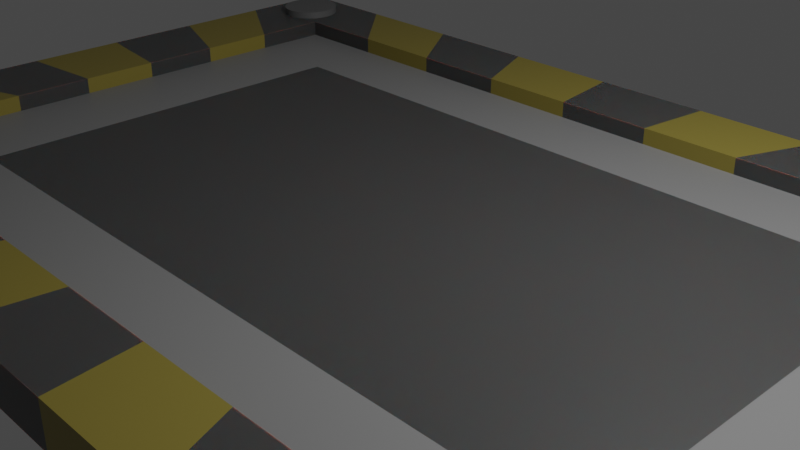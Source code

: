 # Source: poolPlatform.blend  (saved by Blender 3.5.10; exported with 4.5.12 LTS)
import bpy
from mathutils import Matrix  # noqa: F401  (used for matrix-valued properties, if any)

bpy.ops.wm.read_factory_settings(use_empty=True)
scene = bpy.context.scene
scene.name = 'Scene'

# ---- collections
col_collection = bpy.data.collections.new('Collection'); scene.collection.children.link(col_collection)

# ---- materials (node trees are filled in below, after node groups)
mat_material = bpy.data.materials.new('Material')
mat_material.alpha_threshold = 0.0
mat_material.use_transparent_shadow = False
mat_material.roughness = 0.5
mat_material.line_color = (0.0, 0.0, 0.0, 1.0)
mat_material_002 = bpy.data.materials.new('Material.002')
mat_material_002.use_transparent_shadow = False
mat_material_003 = bpy.data.materials.new('Material.003')
mat_material_003.use_transparent_shadow = False
mat_material_001 = bpy.data.materials.new('Material.001')
mat_material_001.use_transparent_shadow = False

# ---- node groups
ng_auto_smooth = bpy.data.node_groups.new('Auto Smooth', 'GeometryNodeTree')
_s = ng_auto_smooth.interface.new_socket(name='Geometry', in_out='OUTPUT', socket_type='NodeSocketGeometry')
_s = ng_auto_smooth.interface.new_socket(name='Geometry', in_out='INPUT', socket_type='NodeSocketGeometry')
_s = ng_auto_smooth.interface.new_socket(name='Angle', in_out='INPUT', socket_type='NodeSocketFloat')
_s.subtype = 'ANGLE'
_s.min_value = 0.0
_s.max_value = 3.142
ng_auto_smooth.is_modifier = True
_N = ng_auto_smooth.nodes; _L = ng_auto_smooth.links
n0 = _N.new('NodeGroupOutput'); n0.name = 'Group Output'; n0.location = (480, -100)
n1 = _N.new('NodeGroupInput'); n1.name = 'Group Input'; n1.location = (-420, -300)
n2 = _N.new('NodeGroupInput'); n2.name = 'Group Input.001'; n2.location = (-60, -100)
n3 = _N.new('GeometryNodeSetShadeSmooth'); n3.name = 'Set Shade Smooth'; n3.location = (120, -100)
n3.domain = 'EDGE'
n4 = _N.new('GeometryNodeSetShadeSmooth'); n4.name = 'Set Shade Smooth.001'; n4.location = (300, -100)
n5 = _N.new('GeometryNodeInputMeshEdgeAngle'); n5.name = 'Edge Angle'; n5.location = (-420, -220)
n6 = _N.new('GeometryNodeInputEdgeSmooth'); n6.name = 'Is Edge Smooth'; n6.location = (-60, -160)
n7 = _N.new('GeometryNodeInputShadeSmooth'); n7.name = 'Is Face Smooth'; n7.location = (-240, -340)
n8 = _N.new('FunctionNodeBooleanMath'); n8.name = 'Boolean Math'; n8.location = (-60, -220)
n9 = _N.new('FunctionNodeCompare'); n9.name = 'Compare'; n9.location = (-240, -180)
n9.operation = 'LESS_EQUAL'
_L.new(n5.outputs[0], n9.inputs[0])
_L.new(n4.outputs[0], n0.inputs[0])
_L.new(n1.outputs[1], n9.inputs[1])
_L.new(n9.outputs[0], n8.inputs[0])
_L.new(n7.outputs[0], n8.inputs[1])
_L.new(n2.outputs[0], n3.inputs[0])
_L.new(n6.outputs[0], n3.inputs[1])
_L.new(n3.outputs[0], n4.inputs[0])
_L.new(n8.outputs[0], n3.inputs[2])
n0.is_active_output = True

# ---- material node trees
mat_material.use_nodes = True; mat_material.node_tree.nodes.clear()
_N = mat_material.node_tree.nodes; _L = mat_material.node_tree.links
n0 = _N.new('ShaderNodeOutputMaterial'); n0.name = 'Material Output'; n0.location = (300, 300)
n1 = _N.new('ShaderNodeBsdfPrincipled'); n1.name = 'Principled BSDF'; n1.location = (10, 300)
n1.distribution = 'GGX'
n1.subsurface_method = 'RANDOM_WALK_SKIN'
n1.inputs[0].default_value = (0.06473, 0.06473, 0.06473, 1.0)
n1.inputs[1].default_value = 0.006289
n1.inputs[2].default_value = 0.4623
n1.inputs[3].default_value = 1.45
n1.inputs[8].default_value = 1.0
n1.inputs[10].default_value = 0.006289
n1.inputs[11].default_value = 1.406
n1.inputs[12].default_value = 0.006289
n1.inputs[13].default_value = 0.5692
n1.inputs[14].default_value = (0.9942, 0.9942, 0.9942, 1.0)
n1.inputs[27].default_value = (0.0, 0.0, 0.0, 1.0)
n1.inputs[28].default_value = 1.0
_L.new(n1.outputs[0], n0.inputs[0])
n0.is_active_output = True
mat_material_002.use_nodes = True; mat_material_002.node_tree.nodes.clear()
_N = mat_material_002.node_tree.nodes; _L = mat_material_002.node_tree.links
n0 = _N.new('ShaderNodeBsdfPrincipled'); n0.name = 'Principled BSDF'; n0.location = (10, 300)
n0.distribution = 'GGX'
n0.subsurface_method = 'RANDOM_WALK_SKIN'
n0.inputs[0].default_value = (0.2568, 0.2568, 0.2568, 1.0)
n0.inputs[3].default_value = 1.45
n0.inputs[27].default_value = (0.0, 0.0, 0.0, 1.0)
n0.inputs[28].default_value = 1.0
n1 = _N.new('ShaderNodeOutputMaterial'); n1.name = 'Material Output'; n1.location = (300, 300)
_L.new(n0.outputs[0], n1.inputs[0])
n1.is_active_output = True
mat_material_003.use_nodes = True; mat_material_003.node_tree.nodes.clear()
_N = mat_material_003.node_tree.nodes; _L = mat_material_003.node_tree.links
n0 = _N.new('ShaderNodeBsdfPrincipled'); n0.name = 'Principled BSDF'; n0.location = (10, 300)
n0.distribution = 'GGX'
n0.subsurface_method = 'RANDOM_WALK_SKIN'
n0.inputs[0].default_value = (0.2812, 0.2265, 0.04155, 1.0)
n0.inputs[3].default_value = 1.45
n0.inputs[27].default_value = (0.0, 0.0, 0.0, 1.0)
n0.inputs[28].default_value = 1.0
n1 = _N.new('ShaderNodeOutputMaterial'); n1.name = 'Material Output'; n1.location = (300, 300)
_L.new(n0.outputs[0], n1.inputs[0])
n1.is_active_output = True
mat_material_001.use_nodes = True; mat_material_001.node_tree.nodes.clear()
_N = mat_material_001.node_tree.nodes; _L = mat_material_001.node_tree.links
n0 = _N.new('ShaderNodeBsdfPrincipled'); n0.name = 'Principled BSDF'; n0.location = (10, 300)
n0.distribution = 'GGX'
n0.subsurface_method = 'RANDOM_WALK_SKIN'
n0.inputs[0].default_value = (0.1468, 0.1468, 0.1468, 1.0)
n0.inputs[3].default_value = 1.45
n0.inputs[27].default_value = (0.0, 0.0, 0.0, 1.0)
n0.inputs[28].default_value = 1.0
n1 = _N.new('ShaderNodeOutputMaterial'); n1.name = 'Material Output'; n1.location = (300, 300)
_L.new(n0.outputs[0], n1.inputs[0])
n1.is_active_output = True

# ---- world
world_world = bpy.data.worlds.new('World'); scene.world = world_world
world_world.use_nodes = True; world_world.node_tree.nodes.clear()
_N = world_world.node_tree.nodes; _L = world_world.node_tree.links
n0 = _N.new('ShaderNodeOutputWorld'); n0.name = 'World Output'; n0.location = (300, 300)
n1 = _N.new('ShaderNodeBackground'); n1.name = 'Background'; n1.location = (10, 300)
n1.inputs[0].default_value = (0.05088, 0.05088, 0.05088, 1.0)
_L.new(n1.outputs[0], n0.inputs[0])
n0.is_active_output = True
world_world.color = (0.05088, 0.05088, 0.05088)
world_world.use_sun_shadow = False
world_world.sun_shadow_jitter_overblur = 0.0

# ---- cameras
cam_camera = bpy.data.cameras.new('Camera')
cam_camera.clip_end = 100.0
cam_camera.ortho_scale = 7.314

# ---- lights
light_light = bpy.data.lights.new('Light', 'POINT')
light_light.transmission_factor = 0.0
light_light.energy = 1000.0
light_light.shadow_soft_size = 0.1
light_light.shadow_maximum_resolution = 0.006
light_light.use_absolute_resolution = True

# ---- meshes
me_cube = bpy.data.meshes.new('Cube')
me_cube.from_pydata([(1.0, 1.0, 1.0), (0.8263, 0.7758, -1.0), (1.0, -1.0, 1.0), (0.8263, -0.7758, -1.0), (-1.0, 1.0, 1.0), (-0.8263, 0.7758, -1.0), (-1.0, -1.0, 1.0), (-0.8263, -0.7758, -1.0), (-1.0, 1.0, -1.0), (-1.0, -1.0, -1.0), (1.0, 1.0, -1.0), (1.0, -1.0, -1.0), (-0.8263, 0.7758, -0.2338), (-0.8263, -0.7758, -0.2338), (0.8263, 0.7758, -0.2338), (0.8263, -0.7758, -0.2338), (0.7778, 1.0, -1.0), (0.5556, 1.0, -1.0), (0.3333, 1.0, -1.0), (0.1111, 1.0, -1.0), (-0.1111, 1.0, -1.0), (-0.3333, 1.0, -1.0), (-0.5556, 1.0, -1.0), (-0.7778, 1.0, -1.0), (0.7778, -1.0, 1.0), (0.5556, -1.0, 1.0), (0.3333, -1.0, 1.0), (0.1111, -1.0, 1.0), (-0.1111, -1.0, 1.0), (-0.3333, -1.0, 1.0), (-0.5556, -1.0, 1.0), (-0.7778, -1.0, 1.0), (-0.7778, -1.0, -1.0), (-0.5556, -1.0, -1.0), (-0.3333, -1.0, -1.0), (-0.1111, -1.0, -1.0), (0.1111, -1.0, -1.0), (0.3333, -1.0, -1.0), (0.5556, -1.0, -1.0), (0.7778, -1.0, -1.0), (-0.7778, 1.0, 1.0), (-0.5556, 1.0, 1.0), (-0.3333, 1.0, 1.0), (-0.1111, 1.0, 1.0), (0.1111, 1.0, 1.0), (0.3333, 1.0, 1.0), (0.5556, 1.0, 1.0), (0.7778, 1.0, 1.0), (0.6427, 0.7758, -1.0), (0.459, 0.7758, -1.0), (0.2754, 0.7758, -1.0), (0.09181, 0.7758, -1.0), (-0.09181, 0.7758, -1.0), (-0.2754, 0.7758, -1.0), (-0.459, 0.7758, -1.0), (-0.6427, 0.7758, -1.0), (-0.6427, -0.7758, -1.0), (-0.459, -0.7758, -1.0), (-0.2754, -0.7758, -1.0), (-0.09181, -0.7758, -1.0), (0.09181, -0.7758, -1.0), (0.2754, -0.7758, -1.0), (0.459, -0.7758, -1.0), (0.6427, -0.7758, -1.0), (0.6427, 0.7758, -0.2338), (0.459, 0.7758, -0.2338), (0.2754, 0.7758, -0.2338), (0.09181, 0.7758, -0.2338), (-0.09181, 0.7758, -0.2338), (-0.2754, 0.7758, -0.2338), (-0.459, 0.7758, -0.2338), (-0.6427, 0.7758, -0.2338), (-0.6427, -0.7758, -0.2338), (-0.459, -0.7758, -0.2338), (-0.2754, -0.7758, -0.2338), (-0.09181, -0.7758, -0.2338), (0.09181, -0.7758, -0.2338), (0.2754, -0.7758, -0.2338), (0.459, -0.7758, -0.2338), (0.6427, -0.7758, -0.2338), (-1.0, 0.7143, -1.0), (-1.0, 0.4286, -1.0), (-1.0, 0.1429, -1.0), (-1.0, -0.1429, -1.0), (-1.0, -0.4286, -1.0), (-1.0, -0.7143, -1.0), (1.0, 0.7143, 1.0), (1.0, 0.4286, 1.0), (1.0, 0.1429, 1.0), (1.0, -0.1429, 1.0), (1.0, -0.4286, 1.0), (1.0, -0.7143, 1.0), (-1.0, -0.7143, 1.0), (-1.0, -0.4286, 1.0), (-1.0, -0.1429, 1.0), (-1.0, 0.1429, 1.0), (-1.0, 0.4286, 1.0), (-1.0, 0.7143, 1.0), (1.0, -0.7143, -1.0), (1.0, -0.4286, -1.0), (1.0, -0.1429, -1.0), (1.0, 0.1429, -1.0), (1.0, 0.4286, -1.0), (1.0, 0.7143, -1.0), (-0.8263, 0.5542, -1.0), (-0.8263, 0.3325, -1.0), (-0.8263, 0.1108, -1.0), (-0.8263, -0.1108, -1.0), (-0.8263, -0.3325, -1.0), (-0.8263, -0.5542, -1.0), (0.8263, -0.5542, -1.0), (0.8263, -0.3325, -1.0), (0.8263, -0.1108, -1.0), (0.8263, 0.1108, -1.0), (0.8263, 0.3325, -1.0), (0.8263, 0.5542, -1.0), (-0.8263, 0.5542, -0.2338), (-0.8263, 0.3325, -0.2338), (-0.8263, 0.1108, -0.2338), (-0.8263, -0.1108, -0.2338), (-0.8263, -0.3325, -0.2338), (-0.8263, -0.5542, -0.2338), (0.8263, -0.5542, -0.2338), (0.8263, -0.3325, -0.2338), (0.8263, -0.1108, -0.2338), (0.8263, 0.1108, -0.2338), (0.8263, 0.3325, -0.2338), (0.8263, 0.5542, -0.2338), (-0.6427, 0.5542, -0.2338), (-0.6427, 0.3325, -0.2338), (-0.6427, 0.1108, -0.2338), (-0.6427, -0.1108, -0.2338), (-0.6427, -0.3325, -0.2338), (-0.6427, -0.5542, -0.2338), (-0.459, 0.5542, -0.2338), (-0.459, 0.3325, -0.2338), (-0.459, 0.1108, -0.2338), (-0.459, -0.1108, -0.2338), (-0.459, -0.3325, -0.2338), (-0.459, -0.5542, -0.2338), (-0.2754, 0.5542, -0.2338), (-0.2754, 0.3325, -0.2338), (-0.2754, 0.1108, -0.2338), (-0.2754, -0.1108, -0.2338), (-0.2754, -0.3325, -0.2338), (-0.2754, -0.5542, -0.2338), (-0.09181, 0.5542, -0.2338), (-0.09181, 0.3325, -0.2338), (-0.09181, 0.1108, -0.2338), (-0.09181, -0.1108, -0.2338), (-0.09181, -0.3325, -0.2338), (-0.09181, -0.5542, -0.2338), (0.09181, 0.5542, -0.2338), (0.09181, 0.3325, -0.2338), (0.09181, 0.1108, -0.2338), (0.09181, -0.1108, -0.2338), (0.09181, -0.3325, -0.2338), (0.09181, -0.5542, -0.2338), (0.2754, 0.5542, -0.2338), (0.2754, 0.3325, -0.2338), (0.2754, 0.1108, -0.2338), (0.2754, -0.1108, -0.2338), (0.2754, -0.3325, -0.2338), (0.2754, -0.5542, -0.2338), (0.459, 0.5542, -0.2338), (0.459, 0.3325, -0.2338), (0.459, 0.1108, -0.2338), (0.459, -0.1108, -0.2338), (0.459, -0.3325, -0.2338), (0.459, -0.5542, -0.2338), (0.6427, 0.5542, -0.2338), (0.6427, 0.3325, -0.2338), (0.6427, 0.1108, -0.2338), (0.6427, -0.1108, -0.2338), (0.6427, -0.3325, -0.2338), (0.6427, -0.5542, -0.2338), (0.7778, 0.7143, 1.0), (0.7778, 0.4286, 1.0), (0.7778, 0.1429, 1.0), (0.7778, -0.1429, 1.0), (0.7778, -0.4286, 1.0), (0.7778, -0.7143, 1.0), (0.5556, 0.7143, 1.0), (0.5556, 0.4286, 1.0), (0.5556, 0.1429, 1.0), (0.5556, -0.1429, 1.0), (0.5556, -0.4286, 1.0), (0.5556, -0.7143, 1.0), (0.3333, 0.7143, 1.0), (0.3333, 0.4286, 1.0), (0.3333, 0.1429, 1.0), (0.3333, -0.1429, 1.0), (0.3333, -0.4286, 1.0), (0.3333, -0.7143, 1.0), (0.1111, 0.7143, 1.0), (0.1111, 0.4286, 1.0), (0.1111, 0.1429, 1.0), (0.1111, -0.1429, 1.0), (0.1111, -0.4286, 1.0), (0.1111, -0.7143, 1.0), (-0.1111, 0.7143, 1.0), (-0.1111, 0.4286, 1.0), (-0.1111, 0.1429, 1.0), (-0.1111, -0.1429, 1.0), (-0.1111, -0.4286, 1.0), (-0.1111, -0.7143, 1.0), (-0.3333, 0.7143, 1.0), (-0.3333, 0.4286, 1.0), (-0.3333, 0.1429, 1.0), (-0.3333, -0.1429, 1.0), (-0.3333, -0.4286, 1.0), (-0.3333, -0.7143, 1.0), (-0.5556, 0.7143, 1.0), (-0.5556, 0.4286, 1.0), (-0.5556, 0.1429, 1.0), (-0.5556, -0.1429, 1.0), (-0.5556, -0.4286, 1.0), (-0.5556, -0.7143, 1.0), (-0.7778, 0.7143, 1.0), (-0.7778, 0.4286, 1.0), (-0.7778, 0.1429, 1.0), (-0.7778, -0.1429, 1.0), (-0.7778, -0.4286, 1.0), (-0.7778, -0.7143, 1.0)], [], [(223, 92, 6, 31), (32, 31, 6, 9), (80, 97, 4, 8), (110, 3, 15, 122), (98, 91, 2, 11), (16, 47, 0, 10), (109, 7, 9, 85), (55, 5, 8, 23), (63, 3, 11, 39), (115, 1, 10, 103), (175, 122, 15, 79), (48, 1, 14, 64), (56, 7, 13, 72), (104, 5, 12, 116), (3, 63, 79, 15), (63, 62, 78, 79), (62, 61, 77, 78), (61, 60, 76, 77), (60, 59, 75, 76), (59, 58, 74, 75), (58, 57, 73, 74), (57, 56, 72, 73), (5, 55, 71, 12), (55, 54, 70, 71), (54, 53, 69, 70), (53, 52, 68, 69), (52, 51, 67, 68), (51, 50, 66, 67), (50, 49, 65, 66), (49, 48, 64, 65), (121, 133, 72, 13), (133, 139, 73, 72), (139, 145, 74, 73), (145, 151, 75, 74), (151, 157, 76, 75), (157, 163, 77, 76), (163, 169, 78, 77), (169, 175, 79, 78), (7, 56, 32, 9), (56, 57, 33, 32), (57, 58, 34, 33), (58, 59, 35, 34), (59, 60, 36, 35), (60, 61, 37, 36), (61, 62, 38, 37), (62, 63, 39, 38), (1, 48, 16, 10), (48, 49, 17, 16), (49, 50, 18, 17), (50, 51, 19, 18), (51, 52, 20, 19), (52, 53, 21, 20), (53, 54, 22, 21), (54, 55, 23, 22), (8, 4, 40, 23), (23, 40, 41, 22), (22, 41, 42, 21), (21, 42, 43, 20), (20, 43, 44, 19), (19, 44, 45, 18), (18, 45, 46, 17), (17, 46, 47, 16), (11, 2, 24, 39), (39, 24, 25, 38), (38, 25, 26, 37), (37, 26, 27, 36), (36, 27, 28, 35), (35, 28, 29, 34), (34, 29, 30, 33), (33, 30, 31, 32), (91, 181, 24, 2), (181, 187, 25, 24), (187, 193, 26, 25), (193, 199, 27, 26), (199, 205, 28, 27), (205, 211, 29, 28), (211, 217, 30, 29), (217, 223, 31, 30), (41, 40, 218, 212), (212, 218, 219, 213), (213, 219, 220, 214), (214, 220, 221, 215), (215, 221, 222, 216), (216, 222, 223, 217), (42, 41, 212, 206), (206, 212, 213, 207), (207, 213, 214, 208), (208, 214, 215, 209), (209, 215, 216, 210), (210, 216, 217, 211), (43, 42, 206, 200), (200, 206, 207, 201), (201, 207, 208, 202), (202, 208, 209, 203), (203, 209, 210, 204), (204, 210, 211, 205), (44, 43, 200, 194), (194, 200, 201, 195), (195, 201, 202, 196), (196, 202, 203, 197), (197, 203, 204, 198), (198, 204, 205, 199), (45, 44, 194, 188), (188, 194, 195, 189), (189, 195, 196, 190), (190, 196, 197, 191), (191, 197, 198, 192), (192, 198, 199, 193), (46, 45, 188, 182), (182, 188, 189, 183), (183, 189, 190, 184), (184, 190, 191, 185), (185, 191, 192, 186), (186, 192, 193, 187), (47, 46, 182, 176), (176, 182, 183, 177), (177, 183, 184, 178), (178, 184, 185, 179), (179, 185, 186, 180), (180, 186, 187, 181), (0, 47, 176, 86), (86, 176, 177, 87), (87, 177, 178, 88), (88, 178, 179, 89), (89, 179, 180, 90), (90, 180, 181, 91), (65, 64, 170, 164), (164, 170, 171, 165), (165, 171, 172, 166), (166, 172, 173, 167), (167, 173, 174, 168), (168, 174, 175, 169), (66, 65, 164, 158), (158, 164, 165, 159), (159, 165, 166, 160), (160, 166, 167, 161), (161, 167, 168, 162), (162, 168, 169, 163), (67, 66, 158, 152), (152, 158, 159, 153), (153, 159, 160, 154), (154, 160, 161, 155), (155, 161, 162, 156), (156, 162, 163, 157), (68, 67, 152, 146), (146, 152, 153, 147), (147, 153, 154, 148), (148, 154, 155, 149), (149, 155, 156, 150), (150, 156, 157, 151), (69, 68, 146, 140), (140, 146, 147, 141), (141, 147, 148, 142), (142, 148, 149, 143), (143, 149, 150, 144), (144, 150, 151, 145), (70, 69, 140, 134), (134, 140, 141, 135), (135, 141, 142, 136), (136, 142, 143, 137), (137, 143, 144, 138), (138, 144, 145, 139), (71, 70, 134, 128), (128, 134, 135, 129), (129, 135, 136, 130), (130, 136, 137, 131), (131, 137, 138, 132), (132, 138, 139, 133), (12, 71, 128, 116), (116, 128, 129, 117), (117, 129, 130, 118), (118, 130, 131, 119), (119, 131, 132, 120), (120, 132, 133, 121), (7, 109, 121, 13), (109, 108, 120, 121), (108, 107, 119, 120), (107, 106, 118, 119), (106, 105, 117, 118), (105, 104, 116, 117), (64, 14, 127, 170), (170, 127, 126, 171), (171, 126, 125, 172), (172, 125, 124, 173), (173, 124, 123, 174), (174, 123, 122, 175), (3, 110, 98, 11), (110, 111, 99, 98), (111, 112, 100, 99), (112, 113, 101, 100), (113, 114, 102, 101), (114, 115, 103, 102), (5, 104, 80, 8), (104, 105, 81, 80), (105, 106, 82, 81), (106, 107, 83, 82), (107, 108, 84, 83), (108, 109, 85, 84), (10, 0, 86, 103), (103, 86, 87, 102), (102, 87, 88, 101), (101, 88, 89, 100), (100, 89, 90, 99), (99, 90, 91, 98), (1, 115, 127, 14), (115, 114, 126, 127), (114, 113, 125, 126), (113, 112, 124, 125), (112, 111, 123, 124), (111, 110, 122, 123), (9, 6, 92, 85), (85, 92, 93, 84), (84, 93, 94, 83), (83, 94, 95, 82), (82, 95, 96, 81), (81, 96, 97, 80), (40, 4, 97, 218), (218, 97, 96, 219), (219, 96, 95, 220), (220, 95, 94, 221), (221, 94, 93, 222), (222, 93, 92, 223)])
me_cube.polygons.foreach_set('material_index', [0, 0, 0, 0, 0, 0, 0, 0, 0, 0, 1, 0, 0, 0, 0, 2, 0, 2, 0, 2, 0, 2, 0, 2, 0, 2, 0, 2, 0, 2, 1, 1, 1, 1, 1, 1, 1, 1, 0, 2, 0, 2, 0, 2, 0, 2, 0, 2, 0, 2, 0, 2, 0, 2, 0, 2, 0, 2, 0, 2, 0, 2, 0, 2, 0, 2, 0, 2, 0, 2, 0, 0, 0, 0, 0, 0, 0, 0, 0, 0, 0, 0, 0, 0, 0, 0, 0, 0, 0, 0, 0, 0, 0, 0, 0, 0, 0, 0, 0, 0, 0, 0, 0, 0, 0, 0, 0, 0, 0, 0, 0, 0, 0, 0, 0, 0, 0, 0, 0, 0, 0, 0, 0, 0, 0, 0, 1, 0, 0, 0, 0, 0, 1, 0, 0, 0, 0, 0, 1, 0, 0, 0, 0, 0, 1, 0, 0, 0, 0, 0, 1, 0, 0, 0, 0, 0, 1, 0, 0, 0, 0, 0, 1, 0, 0, 0, 0, 0, 1, 1, 1, 1, 1, 1, 0, 2, 0, 2, 0, 2, 1, 1, 1, 1, 1, 1, 0, 2, 0, 2, 0, 2, 0, 2, 0, 2, 0, 2, 0, 2, 0, 2, 0, 2, 0, 2, 0, 2, 0, 2, 0, 2, 0, 2, 0, 2, 0, 0, 0, 0, 0, 0])
_uv = me_cube.uv_layers.new(name='UVMap')
_uv.uv.foreach_set('vector', [0.8472, 0.7143, 0.875, 0.7143, 0.875, 0.75, 0.8472, 0.75, 0.375, 0.9722, 0.625, 0.9722, 0.625, 1.0, 0.375, 1.0, 0.375, 0.2143, 0.625, 0.2143, 0.625, 0.25, 0.375, 0.25, 0.347, 0.6943, 0.347, 0.722, 0.347, 0.722, 0.347, 0.6943, 0.375, 0.7143, 0.625, 0.7143, 0.625, 0.75, 0.375, 0.75, 0.375, 0.4722, 0.625, 0.4722, 0.625, 0.5, 0.375, 0.5, 0.153, 0.6943, 0.153, 0.722, 0.125, 0.75, 0.125, 0.7143, 0.1746, 0.528, 0.153, 0.528, 0.125, 0.5, 0.1528, 0.5, 0.3254, 0.722, 0.347, 0.722, 0.375, 0.75, 0.3472, 0.75, 0.347, 0.5557, 0.347, 0.528, 0.375, 0.5, 0.375, 0.5357, 0.3254, 0.6943, 0.347, 0.6943, 0.347, 0.722, 0.3254, 0.722, 0.3254, 0.528, 0.347, 0.528, 0.347, 0.528, 0.3254, 0.528, 0.1746, 0.722, 0.153, 0.722, 0.153, 0.722, 0.1746, 0.722, 0.153, 0.5557, 0.153, 0.528, 0.153, 0.528, 0.153, 0.5557, 0.347, 0.722, 0.3254, 0.722, 0.3254, 0.722, 0.347, 0.722, 0.3254, 0.722, 0.3039, 0.722, 0.3039, 0.722, 0.3254, 0.722, 0.3039, 0.722, 0.2823, 0.722, 0.2823, 0.722, 0.3039, 0.722, 0.2823, 0.722, 0.2608, 0.722, 0.2608, 0.722, 0.2823, 0.722, 0.2608, 0.722, 0.2392, 0.722, 0.2392, 0.722, 0.2608, 0.722, 0.2392, 0.722, 0.2177, 0.722, 0.2177, 0.722, 0.2392, 0.722, 0.2177, 0.722, 0.1961, 0.722, 0.1961, 0.722, 0.2177, 0.722, 0.1961, 0.722, 0.1746, 0.722, 0.1746, 0.722, 0.1961, 0.722, 0.153, 0.528, 0.1746, 0.528, 0.1746, 0.528, 0.153, 0.528, 0.1746, 0.528, 0.1961, 0.528, 0.1961, 0.528, 0.1746, 0.528, 0.1961, 0.528, 0.2177, 0.528, 0.2177, 0.528, 0.1961, 0.528, 0.2177, 0.528, 0.2392, 0.528, 0.2392, 0.528, 0.2177, 0.528, 0.2392, 0.528, 0.2608, 0.528, 0.2608, 0.528, 0.2392, 0.528, 0.2608, 0.528, 0.2823, 0.528, 0.2823, 0.528, 0.2608, 0.528, 0.2823, 0.528, 0.3039, 0.528, 0.3039, 0.528, 0.2823, 0.528, 0.3039, 0.528, 0.3254, 0.528, 0.3254, 0.528, 0.3039, 0.528, 0.153, 0.6943, 0.1746, 0.6943, 0.1746, 0.722, 0.153, 0.722, 0.1746, 0.6943, 0.1961, 0.6943, 0.1961, 0.722, 0.1746, 0.722, 0.1961, 0.6943, 0.2177, 0.6943, 0.2177, 0.722, 0.1961, 0.722, 0.2177, 0.6943, 0.2392, 0.6943, 0.2392, 0.722, 0.2177, 0.722, 0.2392, 0.6943, 0.2608, 0.6943, 0.2608, 0.722, 0.2392, 0.722, 0.2608, 0.6943, 0.2823, 0.6943, 0.2823, 0.722, 0.2608, 0.722, 0.2823, 0.6943, 0.3039, 0.6943, 0.3039, 0.722, 0.2823, 0.722, 0.3039, 0.6943, 0.3254, 0.6943, 0.3254, 0.722, 0.3039, 0.722, 0.153, 0.722, 0.1746, 0.722, 0.1528, 0.75, 0.125, 0.75, 0.1746, 0.722, 0.1961, 0.722, 0.1806, 0.75, 0.1528, 0.75, 0.1961, 0.722, 0.2177, 0.722, 0.2083, 0.75, 0.1806, 0.75, 0.2177, 0.722, 0.2392, 0.722, 0.2361, 0.75, 0.2083, 0.75, 0.2392, 0.722, 0.2608, 0.722, 0.2639, 0.75, 0.2361, 0.75, 0.2608, 0.722, 0.2823, 0.722, 0.2917, 0.75, 0.2639, 0.75, 0.2823, 0.722, 0.3039, 0.722, 0.3194, 0.75, 0.2917, 0.75, 0.3039, 0.722, 0.3254, 0.722, 0.3472, 0.75, 0.3194, 0.75, 0.347, 0.528, 0.3254, 0.528, 0.3472, 0.5, 0.375, 0.5, 0.3254, 0.528, 0.3039, 0.528, 0.3194, 0.5, 0.3472, 0.5, 0.3039, 0.528, 0.2823, 0.528, 0.2917, 0.5, 0.3194, 0.5, 0.2823, 0.528, 0.2608, 0.528, 0.2639, 0.5, 0.2917, 0.5, 0.2608, 0.528, 0.2392, 0.528, 0.2361, 0.5, 0.2639, 0.5, 0.2392, 0.528, 0.2177, 0.528, 0.2083, 0.5, 0.2361, 0.5, 0.2177, 0.528, 0.1961, 0.528, 0.1806, 0.5, 0.2083, 0.5, 0.1961, 0.528, 0.1746, 0.528, 0.1528, 0.5, 0.1806, 0.5, 0.375, 0.25, 0.625, 0.25, 0.625, 0.2778, 0.375, 0.2778, 0.375, 0.2778, 0.625, 0.2778, 0.625, 0.3056, 0.375, 0.3056, 0.375, 0.3056, 0.625, 0.3056, 0.625, 0.3333, 0.375, 0.3333, 0.375, 0.3333, 0.625, 0.3333, 0.625, 0.3611, 0.375, 0.3611, 0.375, 0.3611, 0.625, 0.3611, 0.625, 0.3889, 0.375, 0.3889, 0.375, 0.3889, 0.625, 0.3889, 0.625, 0.4167, 0.375, 0.4167, 0.375, 0.4167, 0.625, 0.4167, 0.625, 0.4444, 0.375, 0.4444, 0.375, 0.4444, 0.625, 0.4444, 0.625, 0.4722, 0.375, 0.4722, 0.375, 0.75, 0.625, 0.75, 0.625, 0.7778, 0.375, 0.7778, 0.375, 0.7778, 0.625, 0.7778, 0.625, 0.8056, 0.375, 0.8056, 0.375, 0.8056, 0.625, 0.8056, 0.625, 0.8333, 0.375, 0.8333, 0.375, 0.8333, 0.625, 0.8333, 0.625, 0.8611, 0.375, 0.8611, 0.375, 0.8611, 0.625, 0.8611, 0.625, 0.8889, 0.375, 0.8889, 0.375, 0.8889, 0.625, 0.8889, 0.625, 0.9167, 0.375, 0.9167, 0.375, 0.9167, 0.625, 0.9167, 0.625, 0.9444, 0.375, 0.9444, 0.375, 0.9444, 0.625, 0.9444, 0.625, 0.9722, 0.375, 0.9722, 0.625, 0.7143, 0.6528, 0.7143, 0.6528, 0.75, 0.625, 0.75, 0.6528, 0.7143, 0.6806, 0.7143, 0.6806, 0.75, 0.6528, 0.75, 0.6806, 0.7143, 0.7083, 0.7143, 0.7083, 0.75, 0.6806, 0.75, 0.7083, 0.7143, 0.7361, 0.7143, 0.7361, 0.75, 0.7083, 0.75, 0.7361, 0.7143, 0.7639, 0.7143, 0.7639, 0.75, 0.7361, 0.75, 0.7639, 0.7143, 0.7917, 0.7143, 0.7917, 0.75, 0.7639, 0.75, 0.7917, 0.7143, 0.8194, 0.7143, 0.8194, 0.75, 0.7917, 0.75, 0.8194, 0.7143, 0.8472, 0.7143, 0.8472, 0.75, 0.8194, 0.75, 0.8194, 0.5, 0.8472, 0.5, 0.8472, 0.5357, 0.8194, 0.5357, 0.8194, 0.5357, 0.8472, 0.5357, 0.8472, 0.5714, 0.8194, 0.5714, 0.8194, 0.5714, 0.8472, 0.5714, 0.8472, 0.6071, 0.8194, 0.6071, 0.8194, 0.6071, 0.8472, 0.6071, 0.8472, 0.6429, 0.8194, 0.6429, 0.8194, 0.6429, 0.8472, 0.6429, 0.8472, 0.6786, 0.8194, 0.6786, 0.8194, 0.6786, 0.8472, 0.6786, 0.8472, 0.7143, 0.8194, 0.7143, 0.7917, 0.5, 0.8194, 0.5, 0.8194, 0.5357, 0.7917, 0.5357, 0.7917, 0.5357, 0.8194, 0.5357, 0.8194, 0.5714, 0.7917, 0.5714, 0.7917, 0.5714, 0.8194, 0.5714, 0.8194, 0.6071, 0.7917, 0.6071, 0.7917, 0.6071, 0.8194, 0.6071, 0.8194, 0.6429, 0.7917, 0.6429, 0.7917, 0.6429, 0.8194, 0.6429, 0.8194, 0.6786, 0.7917, 0.6786, 0.7917, 0.6786, 0.8194, 0.6786, 0.8194, 0.7143, 0.7917, 0.7143, 0.7639, 0.5, 0.7917, 0.5, 0.7917, 0.5357, 0.7639, 0.5357, 0.7639, 0.5357, 0.7917, 0.5357, 0.7917, 0.5714, 0.7639, 0.5714, 0.7639, 0.5714, 0.7917, 0.5714, 0.7917, 0.6071, 0.7639, 0.6071, 0.7639, 0.6071, 0.7917, 0.6071, 0.7917, 0.6429, 0.7639, 0.6429, 0.7639, 0.6429, 0.7917, 0.6429, 0.7917, 0.6786, 0.7639, 0.6786, 0.7639, 0.6786, 0.7917, 0.6786, 0.7917, 0.7143, 0.7639, 0.7143, 0.7361, 0.5, 0.7639, 0.5, 0.7639, 0.5357, 0.7361, 0.5357, 0.7361, 0.5357, 0.7639, 0.5357, 0.7639, 0.5714, 0.7361, 0.5714, 0.7361, 0.5714, 0.7639, 0.5714, 0.7639, 0.6071, 0.7361, 0.6071, 0.7361, 0.6071, 0.7639, 0.6071, 0.7639, 0.6429, 0.7361, 0.6429, 0.7361, 0.6429, 0.7639, 0.6429, 0.7639, 0.6786, 0.7361, 0.6786, 0.7361, 0.6786, 0.7639, 0.6786, 0.7639, 0.7143, 0.7361, 0.7143, 0.7083, 0.5, 0.7361, 0.5, 0.7361, 0.5357, 0.7083, 0.5357, 0.7083, 0.5357, 0.7361, 0.5357, 0.7361, 0.5714, 0.7083, 0.5714, 0.7083, 0.5714, 0.7361, 0.5714, 0.7361, 0.6071, 0.7083, 0.6071, 0.7083, 0.6071, 0.7361, 0.6071, 0.7361, 0.6429, 0.7083, 0.6429, 0.7083, 0.6429, 0.7361, 0.6429, 0.7361, 0.6786, 0.7083, 0.6786, 0.7083, 0.6786, 0.7361, 0.6786, 0.7361, 0.7143, 0.7083, 0.7143, 0.6806, 0.5, 0.7083, 0.5, 0.7083, 0.5357, 0.6806, 0.5357, 0.6806, 0.5357, 0.7083, 0.5357, 0.7083, 0.5714, 0.6806, 0.5714, 0.6806, 0.5714, 0.7083, 0.5714, 0.7083, 0.6071, 0.6806, 0.6071, 0.6806, 0.6071, 0.7083, 0.6071, 0.7083, 0.6429, 0.6806, 0.6429, 0.6806, 0.6429, 0.7083, 0.6429, 0.7083, 0.6786, 0.6806, 0.6786, 0.6806, 0.6786, 0.7083, 0.6786, 0.7083, 0.7143, 0.6806, 0.7143, 0.6528, 0.5, 0.6806, 0.5, 0.6806, 0.5357, 0.6528, 0.5357, 0.6528, 0.5357, 0.6806, 0.5357, 0.6806, 0.5714, 0.6528, 0.5714, 0.6528, 0.5714, 0.6806, 0.5714, 0.6806, 0.6071, 0.6528, 0.6071, 0.6528, 0.6071, 0.6806, 0.6071, 0.6806, 0.6429, 0.6528, 0.6429, 0.6528, 0.6429, 0.6806, 0.6429, 0.6806, 0.6786, 0.6528, 0.6786, 0.6528, 0.6786, 0.6806, 0.6786, 0.6806, 0.7143, 0.6528, 0.7143, 0.625, 0.5, 0.6528, 0.5, 0.6528, 0.5357, 0.625, 0.5357, 0.625, 0.5357, 0.6528, 0.5357, 0.6528, 0.5714, 0.625, 0.5714, 0.625, 0.5714, 0.6528, 0.5714, 0.6528, 0.6071, 0.625, 0.6071, 0.625, 0.6071, 0.6528, 0.6071, 0.6528, 0.6429, 0.625, 0.6429, 0.625, 0.6429, 0.6528, 0.6429, 0.6528, 0.6786, 0.625, 0.6786, 0.625, 0.6786, 0.6528, 0.6786, 0.6528, 0.7143, 0.625, 0.7143, 0.3039, 0.528, 0.3254, 0.528, 0.3254, 0.5557, 0.3039, 0.5557, 0.3039, 0.5557, 0.3254, 0.5557, 0.3254, 0.5834, 0.3039, 0.5834, 0.3039, 0.5834, 0.3254, 0.5834, 0.3254, 0.6111, 0.3039, 0.6111, 0.3039, 0.6111, 0.3254, 0.6111, 0.3254, 0.6389, 0.3039, 0.6389, 0.3039, 0.6389, 0.3254, 0.6389, 0.3254, 0.6666, 0.3039, 0.6666, 0.3039, 0.6666, 0.3254, 0.6666, 0.3254, 0.6943, 0.3039, 0.6943, 0.2823, 0.528, 0.3039, 0.528, 0.3039, 0.5557, 0.2823, 0.5557, 0.2823, 0.5557, 0.3039, 0.5557, 0.3039, 0.5834, 0.2823, 0.5834, 0.2823, 0.5834, 0.3039, 0.5834, 0.3039, 0.6111, 0.2823, 0.6111, 0.2823, 0.6111, 0.3039, 0.6111, 0.3039, 0.6389, 0.2823, 0.6389, 0.2823, 0.6389, 0.3039, 0.6389, 0.3039, 0.6666, 0.2823, 0.6666, 0.2823, 0.6666, 0.3039, 0.6666, 0.3039, 0.6943, 0.2823, 0.6943, 0.2608, 0.528, 0.2823, 0.528, 0.2823, 0.5557, 0.2608, 0.5557, 0.2608, 0.5557, 0.2823, 0.5557, 0.2823, 0.5834, 0.2608, 0.5834, 0.2608, 0.5834, 0.2823, 0.5834, 0.2823, 0.6111, 0.2608, 0.6111, 0.2608, 0.6111, 0.2823, 0.6111, 0.2823, 0.6389, 0.2608, 0.6389, 0.2608, 0.6389, 0.2823, 0.6389, 0.2823, 0.6666, 0.2608, 0.6666, 0.2608, 0.6666, 0.2823, 0.6666, 0.2823, 0.6943, 0.2608, 0.6943, 0.2392, 0.528, 0.2608, 0.528, 0.2608, 0.5557, 0.2392, 0.5557, 0.2392, 0.5557, 0.2608, 0.5557, 0.2608, 0.5834, 0.2392, 0.5834, 0.2392, 0.5834, 0.2608, 0.5834, 0.2608, 0.6111, 0.2392, 0.6111, 0.2392, 0.6111, 0.2608, 0.6111, 0.2608, 0.6389, 0.2392, 0.6389, 0.2392, 0.6389, 0.2608, 0.6389, 0.2608, 0.6666, 0.2392, 0.6666, 0.2392, 0.6666, 0.2608, 0.6666, 0.2608, 0.6943, 0.2392, 0.6943, 0.2177, 0.528, 0.2392, 0.528, 0.2392, 0.5557, 0.2177, 0.5557, 0.2177, 0.5557, 0.2392, 0.5557, 0.2392, 0.5834, 0.2177, 0.5834, 0.2177, 0.5834, 0.2392, 0.5834, 0.2392, 0.6111, 0.2177, 0.6111, 0.2177, 0.6111, 0.2392, 0.6111, 0.2392, 0.6389, 0.2177, 0.6389, 0.2177, 0.6389, 0.2392, 0.6389, 0.2392, 0.6666, 0.2177, 0.6666, 0.2177, 0.6666, 0.2392, 0.6666, 0.2392, 0.6943, 0.2177, 0.6943, 0.1961, 0.528, 0.2177, 0.528, 0.2177, 0.5557, 0.1961, 0.5557, 0.1961, 0.5557, 0.2177, 0.5557, 0.2177, 0.5834, 0.1961, 0.5834, 0.1961, 0.5834, 0.2177, 0.5834, 0.2177, 0.6111, 0.1961, 0.6111, 0.1961, 0.6111, 0.2177, 0.6111, 0.2177, 0.6389, 0.1961, 0.6389, 0.1961, 0.6389, 0.2177, 0.6389, 0.2177, 0.6666, 0.1961, 0.6666, 0.1961, 0.6666, 0.2177, 0.6666, 0.2177, 0.6943, 0.1961, 0.6943, 0.1746, 0.528, 0.1961, 0.528, 0.1961, 0.5557, 0.1746, 0.5557, 0.1746, 0.5557, 0.1961, 0.5557, 0.1961, 0.5834, 0.1746, 0.5834, 0.1746, 0.5834, 0.1961, 0.5834, 0.1961, 0.6111, 0.1746, 0.6111, 0.1746, 0.6111, 0.1961, 0.6111, 0.1961, 0.6389, 0.1746, 0.6389, 0.1746, 0.6389, 0.1961, 0.6389, 0.1961, 0.6666, 0.1746, 0.6666, 0.1746, 0.6666, 0.1961, 0.6666, 0.1961, 0.6943, 0.1746, 0.6943, 0.153, 0.528, 0.1746, 0.528, 0.1746, 0.5557, 0.153, 0.5557, 0.153, 0.5557, 0.1746, 0.5557, 0.1746, 0.5834, 0.153, 0.5834, 0.153, 0.5834, 0.1746, 0.5834, 0.1746, 0.6111, 0.153, 0.6111, 0.153, 0.6111, 0.1746, 0.6111, 0.1746, 0.6389, 0.153, 0.6389, 0.153, 0.6389, 0.1746, 0.6389, 0.1746, 0.6666, 0.153, 0.6666, 0.153, 0.6666, 0.1746, 0.6666, 0.1746, 0.6943, 0.153, 0.6943, 0.153, 0.722, 0.153, 0.6943, 0.153, 0.6943, 0.153, 0.722, 0.153, 0.6943, 0.153, 0.6666, 0.153, 0.6666, 0.153, 0.6943, 0.153, 0.6666, 0.153, 0.6389, 0.153, 0.6389, 0.153, 0.6666, 0.153, 0.6389, 0.153, 0.6111, 0.153, 0.6111, 0.153, 0.6389, 0.153, 0.6111, 0.153, 0.5834, 0.153, 0.5834, 0.153, 0.6111, 0.153, 0.5834, 0.153, 0.5557, 0.153, 0.5557, 0.153, 0.5834, 0.3254, 0.528, 0.347, 0.528, 0.347, 0.5557, 0.3254, 0.5557, 0.3254, 0.5557, 0.347, 0.5557, 0.347, 0.5834, 0.3254, 0.5834, 0.3254, 0.5834, 0.347, 0.5834, 0.347, 0.6111, 0.3254, 0.6111, 0.3254, 0.6111, 0.347, 0.6111, 0.347, 0.6389, 0.3254, 0.6389, 0.3254, 0.6389, 0.347, 0.6389, 0.347, 0.6666, 0.3254, 0.6666, 0.3254, 0.6666, 0.347, 0.6666, 0.347, 0.6943, 0.3254, 0.6943, 0.347, 0.722, 0.347, 0.6943, 0.375, 0.7143, 0.375, 0.75, 0.347, 0.6943, 0.347, 0.6666, 0.375, 0.6786, 0.375, 0.7143, 0.347, 0.6666, 0.347, 0.6389, 0.375, 0.6429, 0.375, 0.6786, 0.347, 0.6389, 0.347, 0.6111, 0.375, 0.6071, 0.375, 0.6429, 0.347, 0.6111, 0.347, 0.5834, 0.375, 0.5714, 0.375, 0.6071, 0.347, 0.5834, 0.347, 0.5557, 0.375, 0.5357, 0.375, 0.5714, 0.153, 0.528, 0.153, 0.5557, 0.125, 0.5357, 0.125, 0.5, 0.153, 0.5557, 0.153, 0.5834, 0.125, 0.5714, 0.125, 0.5357, 0.153, 0.5834, 0.153, 0.6111, 0.125, 0.6071, 0.125, 0.5714, 0.153, 0.6111, 0.153, 0.6389, 0.125, 0.6429, 0.125, 0.6071, 0.153, 0.6389, 0.153, 0.6666, 0.125, 0.6786, 0.125, 0.6429, 0.153, 0.6666, 0.153, 0.6943, 0.125, 0.7143, 0.125, 0.6786, 0.375, 0.5, 0.625, 0.5, 0.625, 0.5357, 0.375, 0.5357, 0.375, 0.5357, 0.625, 0.5357, 0.625, 0.5714, 0.375, 0.5714, 0.375, 0.5714, 0.625, 0.5714, 0.625, 0.6071, 0.375, 0.6071, 0.375, 0.6071, 0.625, 0.6071, 0.625, 0.6429, 0.375, 0.6429, 0.375, 0.6429, 0.625, 0.6429, 0.625, 0.6786, 0.375, 0.6786, 0.375, 0.6786, 0.625, 0.6786, 0.625, 0.7143, 0.375, 0.7143, 0.347, 0.528, 0.347, 0.5557, 0.347, 0.5557, 0.347, 0.528, 0.347, 0.5557, 0.347, 0.5834, 0.347, 0.5834, 0.347, 0.5557, 0.347, 0.5834, 0.347, 0.6111, 0.347, 0.6111, 0.347, 0.5834, 0.347, 0.6111, 0.347, 0.6389, 0.347, 0.6389, 0.347, 0.6111, 0.347, 0.6389, 0.347, 0.6666, 0.347, 0.6666, 0.347, 0.6389, 0.347, 0.6666, 0.347, 0.6943, 0.347, 0.6943, 0.347, 0.6666, 0.375, 0.0, 0.625, 0.0, 0.625, 0.03571, 0.375, 0.03571, 0.375, 0.03571, 0.625, 0.03571, 0.625, 0.07143, 0.375, 0.07143, 0.375, 0.07143, 0.625, 0.07143, 0.625, 0.1071, 0.375, 0.1071, 0.375, 0.1071, 0.625, 0.1071, 0.625, 0.1429, 0.375, 0.1429, 0.375, 0.1429, 0.625, 0.1429, 0.625, 0.1786, 0.375, 0.1786, 0.375, 0.1786, 0.625, 0.1786, 0.625, 0.2143, 0.375, 0.2143, 0.8472, 0.5, 0.875, 0.5, 0.875, 0.5357, 0.8472, 0.5357, 0.8472, 0.5357, 0.875, 0.5357, 0.875, 0.5714, 0.8472, 0.5714, 0.8472, 0.5714, 0.875, 0.5714, 0.875, 0.6071, 0.8472, 0.6071, 0.8472, 0.6071, 0.875, 0.6071, 0.875, 0.6429, 0.8472, 0.6429, 0.8472, 0.6429, 0.875, 0.6429, 0.875, 0.6786, 0.8472, 0.6786, 0.8472, 0.6786, 0.875, 0.6786, 0.875, 0.7143, 0.8472, 0.7143])
me_cube.materials.append(mat_material)
me_cube.materials.append(mat_material_002)
me_cube.materials.append(mat_material_003)
me_cube.use_mirror_vertex_groups = False
me_cube.update()
me_cylinder = bpy.data.meshes.new('Cylinder')
me_cylinder.from_pydata([(-11.66, 8.023, -12.67), (-11.66, 8.023, 0.6993), (-11.51, 8.008, -12.67), (-11.51, 8.008, 0.6993), (-11.36, 7.963, -12.67), (-11.36, 7.963, 0.6993), (-11.23, 7.891, -12.67), (-11.23, 7.891, 0.6993), (-11.11, 7.794, -12.67), (-11.11, 7.794, 0.6993), (-11.01, 7.675, -12.67), (-11.01, 7.675, 0.6993), (-10.94, 7.54, -12.67), (-10.94, 7.54, 0.6993), (-10.9, 7.393, -12.67), (-10.9, 7.393, 0.6993), (-10.88, 7.241, -12.67), (-10.88, 7.241, 0.6993), (-10.9, 7.088, -12.67), (-10.9, 7.088, 0.6993), (-10.94, 6.942, -12.67), (-10.94, 6.942, 0.6993), (-11.01, 6.807, -12.67), (-11.01, 6.807, 0.6993), (-11.11, 6.688, -12.67), (-11.11, 6.688, 0.6993), (-11.23, 6.591, -12.67), (-11.23, 6.591, 0.6993), (-11.36, 6.519, -12.67), (-11.36, 6.519, 0.6993), (-11.51, 6.474, -12.67), (-11.51, 6.474, 0.6993), (-11.66, 6.459, -12.67), (-11.66, 6.459, 0.6993), (-11.82, 6.474, -12.67), (-11.82, 6.474, 0.6993), (-11.96, 6.519, -12.67), (-11.96, 6.519, 0.6993), (-12.1, 6.591, -12.67), (-12.1, 6.591, 0.6993), (-12.22, 6.688, -12.67), (-12.22, 6.688, 0.6993), (-12.31, 6.807, -12.67), (-12.31, 6.807, 0.6993), (-12.39, 6.942, -12.67), (-12.39, 6.942, 0.6993), (-12.43, 7.088, -12.67), (-12.43, 7.088, 0.6993), (-12.44, 7.241, -12.67), (-12.44, 7.241, 0.6993), (-12.43, 7.393, -12.67), (-12.43, 7.393, 0.6993), (-12.39, 7.54, -12.67), (-12.39, 7.54, 0.6993), (-12.31, 7.675, -12.67), (-12.31, 7.675, 0.6993), (-12.22, 7.794, -12.67), (-12.22, 7.794, 0.6993), (-12.1, 7.891, -12.67), (-12.1, 7.891, 0.6993), (-11.96, 7.963, -12.67), (-11.96, 7.963, 0.6993), (-11.82, 8.008, -12.67), (-11.82, 8.008, 0.6993)], [], [(0, 1, 3, 2), (2, 3, 5, 4), (4, 5, 7, 6), (6, 7, 9, 8), (8, 9, 11, 10), (10, 11, 13, 12), (12, 13, 15, 14), (14, 15, 17, 16), (16, 17, 19, 18), (18, 19, 21, 20), (20, 21, 23, 22), (22, 23, 25, 24), (24, 25, 27, 26), (26, 27, 29, 28), (28, 29, 31, 30), (30, 31, 33, 32), (32, 33, 35, 34), (34, 35, 37, 36), (36, 37, 39, 38), (38, 39, 41, 40), (40, 41, 43, 42), (42, 43, 45, 44), (44, 45, 47, 46), (46, 47, 49, 48), (48, 49, 51, 50), (50, 51, 53, 52), (52, 53, 55, 54), (54, 55, 57, 56), (56, 57, 59, 58), (58, 59, 61, 60), (3, 1, 63, 61, 59, 57, 55, 53, 51, 49, 47, 45, 43, 41, 39, 37, 35, 33, 31, 29, 27, 25, 23, 21, 19, 17, 15, 13, 11, 9, 7, 5), (60, 61, 63, 62), (62, 63, 1, 0), (0, 2, 4, 6, 8, 10, 12, 14, 16, 18, 20, 22, 24, 26, 28, 30, 32, 34, 36, 38, 40, 42, 44, 46, 48, 50, 52, 54, 56, 58, 60, 62)])
me_cylinder.polygons.foreach_set('use_smooth', [True] * 34)
_uv = me_cylinder.uv_layers.new(name='UVMap')
_uv.uv.foreach_set('vector', [1.0, 0.5, 1.0, 1.0, 0.9688, 1.0, 0.9688, 0.5, 0.9688, 0.5, 0.9688, 1.0, 0.9375, 1.0, 0.9375, 0.5, 0.9375, 0.5, 0.9375, 1.0, 0.9062, 1.0, 0.9062, 0.5, 0.9062, 0.5, 0.9062, 1.0, 0.875, 1.0, 0.875, 0.5, 0.875, 0.5, 0.875, 1.0, 0.8438, 1.0, 0.8438, 0.5, 0.8438, 0.5, 0.8438, 1.0, 0.8125, 1.0, 0.8125, 0.5, 0.8125, 0.5, 0.8125, 1.0, 0.7812, 1.0, 0.7812, 0.5, 0.7812, 0.5, 0.7812, 1.0, 0.75, 1.0, 0.75, 0.5, 0.75, 0.5, 0.75, 1.0, 0.7188, 1.0, 0.7188, 0.5, 0.7188, 0.5, 0.7188, 1.0, 0.6875, 1.0, 0.6875, 0.5, 0.6875, 0.5, 0.6875, 1.0, 0.6562, 1.0, 0.6562, 0.5, 0.6562, 0.5, 0.6562, 1.0, 0.625, 1.0, 0.625, 0.5, 0.625, 0.5, 0.625, 1.0, 0.5938, 1.0, 0.5938, 0.5, 0.5938, 0.5, 0.5938, 1.0, 0.5625, 1.0, 0.5625, 0.5, 0.5625, 0.5, 0.5625, 1.0, 0.5312, 1.0, 0.5312, 0.5, 0.5312, 0.5, 0.5312, 1.0, 0.5, 1.0, 0.5, 0.5, 0.5, 0.5, 0.5, 1.0, 0.4688, 1.0, 0.4688, 0.5, 0.4688, 0.5, 0.4688, 1.0, 0.4375, 1.0, 0.4375, 0.5, 0.4375, 0.5, 0.4375, 1.0, 0.4062, 1.0, 0.4062, 0.5, 0.4062, 0.5, 0.4062, 1.0, 0.375, 1.0, 0.375, 0.5, 0.375, 0.5, 0.375, 1.0, 0.3438, 1.0, 0.3438, 0.5, 0.3438, 0.5, 0.3438, 1.0, 0.3125, 1.0, 0.3125, 0.5, 0.3125, 0.5, 0.3125, 1.0, 0.2812, 1.0, 0.2812, 0.5, 0.2812, 0.5, 0.2812, 1.0, 0.25, 1.0, 0.25, 0.5, 0.25, 0.5, 0.25, 1.0, 0.2188, 1.0, 0.2188, 0.5, 0.2188, 0.5, 0.2188, 1.0, 0.1875, 1.0, 0.1875, 0.5, 0.1875, 0.5, 0.1875, 1.0, 0.1562, 1.0, 0.1562, 0.5, 0.1562, 0.5, 0.1562, 1.0, 0.125, 1.0, 0.125, 0.5, 0.125, 0.5, 0.125, 1.0, 0.09375, 1.0, 0.09375, 0.5, 0.09375, 0.5, 0.09375, 1.0, 0.0625, 1.0, 0.0625, 0.5, 0.2968, 0.4854, 0.25, 0.49, 0.2032, 0.4854, 0.1582, 0.4717, 0.1167, 0.4496, 0.08029, 0.4197, 0.05045, 0.3833, 0.02827, 0.3418, 0.01461, 0.2968, 0.01, 0.25, 0.01461, 0.2032, 0.02827, 0.1582, 0.05045, 0.1167, 0.08029, 0.08029, 0.1167, 0.05045, 0.1582, 0.02827, 0.2032, 0.01461, 0.25, 0.01, 0.2968, 0.01461, 0.3418, 0.02827, 0.3833, 0.05045, 0.4197, 0.08029, 0.4496, 0.1167, 0.4717, 0.1582, 0.4854, 0.2032, 0.49, 0.25, 0.4854, 0.2968, 0.4717, 0.3418, 0.4496, 0.3833, 0.4197, 0.4197, 0.3833, 0.4496, 0.3418, 0.4717, 0.0625, 0.5, 0.0625, 1.0, 0.03125, 1.0, 0.03125, 0.5, 0.03125, 0.5, 0.03125, 1.0, 0.0, 1.0, 0.0, 0.5, 0.75, 0.49, 0.7968, 0.4854, 0.8418, 0.4717, 0.8833, 0.4496, 0.9197, 0.4197, 0.9496, 0.3833, 0.9717, 0.3418, 0.9854, 0.2968, 0.99, 0.25, 0.9854, 0.2032, 0.9717, 0.1582, 0.9496, 0.1167, 0.9197, 0.08029, 0.8833, 0.05045, 0.8418, 0.02827, 0.7968, 0.01461, 0.75, 0.01, 0.7032, 0.01461, 0.6582, 0.02827, 0.6167, 0.05045, 0.5803, 0.08029, 0.5504, 0.1167, 0.5283, 0.1582, 0.5146, 0.2032, 0.51, 0.25, 0.5146, 0.2968, 0.5283, 0.3418, 0.5504, 0.3833, 0.5803, 0.4197, 0.6167, 0.4496, 0.6582, 0.4717, 0.7032, 0.4854])
me_cylinder.materials.append(mat_material_001)
me_cylinder.update()
me_cylinder_001 = bpy.data.meshes.new('Cylinder.001')
me_cylinder_001.from_pydata([(0.0, 1.0, -4.713), (0.0, 1.0, 1.0), (0.1951, 0.9808, -4.713), (0.1951, 0.9808, 1.0), (0.3827, 0.9239, -4.713), (0.3827, 0.9239, 1.0), (0.5556, 0.8315, -4.713), (0.5556, 0.8315, 1.0), (0.7071, 0.7071, -4.713), (0.7071, 0.7071, 1.0), (0.8315, 0.5556, -4.713), (0.8315, 0.5556, 1.0), (0.9239, 0.3827, -4.713), (0.9239, 0.3827, 1.0), (0.9808, 0.1951, -4.713), (0.9808, 0.1951, 1.0), (1.0, 0.0, -4.713), (1.0, 0.0, 1.0), (0.9808, -0.1951, -4.713), (0.9808, -0.1951, 1.0), (0.9239, -0.3827, -4.713), (0.9239, -0.3827, 1.0), (0.8315, -0.5556, -4.713), (0.8315, -0.5556, 1.0), (0.7071, -0.7071, -4.713), (0.7071, -0.7071, 1.0), (0.5556, -0.8315, -4.713), (0.5556, -0.8315, 1.0), (0.3827, -0.9239, -4.713), (0.3827, -0.9239, 1.0), (0.1951, -0.9808, -4.713), (0.1951, -0.9808, 1.0), (0.0, -1.0, -4.713), (0.0, -1.0, 1.0), (-0.1951, -0.9808, -4.713), (-0.1951, -0.9808, 1.0), (-0.3827, -0.9239, -4.713), (-0.3827, -0.9239, 1.0), (-0.5556, -0.8315, -4.713), (-0.5556, -0.8315, 1.0), (-0.7071, -0.7071, -4.713), (-0.7071, -0.7071, 1.0), (-0.8315, -0.5556, -4.713), (-0.8315, -0.5556, 1.0), (-0.9239, -0.3827, -4.713), (-0.9239, -0.3827, 1.0), (-0.9808, -0.1951, -4.713), (-0.9808, -0.1951, 1.0), (-1.0, 0.0, -4.713), (-1.0, 0.0, 1.0), (-0.9808, 0.1951, -4.713), (-0.9808, 0.1951, 1.0), (-0.9239, 0.3827, -4.713), (-0.9239, 0.3827, 1.0), (-0.8315, 0.5556, -4.713), (-0.8315, 0.5556, 1.0), (-0.7071, 0.7071, -4.713), (-0.7071, 0.7071, 1.0), (-0.5556, 0.8315, -4.713), (-0.5556, 0.8315, 1.0), (-0.3827, 0.9239, -4.713), (-0.3827, 0.9239, 1.0), (-0.1951, 0.9808, -4.713), (-0.1951, 0.9808, 1.0)], [], [(0, 1, 3, 2), (2, 3, 5, 4), (4, 5, 7, 6), (6, 7, 9, 8), (8, 9, 11, 10), (10, 11, 13, 12), (12, 13, 15, 14), (14, 15, 17, 16), (16, 17, 19, 18), (18, 19, 21, 20), (20, 21, 23, 22), (22, 23, 25, 24), (24, 25, 27, 26), (26, 27, 29, 28), (28, 29, 31, 30), (30, 31, 33, 32), (32, 33, 35, 34), (34, 35, 37, 36), (36, 37, 39, 38), (38, 39, 41, 40), (40, 41, 43, 42), (42, 43, 45, 44), (44, 45, 47, 46), (46, 47, 49, 48), (48, 49, 51, 50), (50, 51, 53, 52), (52, 53, 55, 54), (54, 55, 57, 56), (56, 57, 59, 58), (58, 59, 61, 60), (3, 1, 63, 61, 59, 57, 55, 53, 51, 49, 47, 45, 43, 41, 39, 37, 35, 33, 31, 29, 27, 25, 23, 21, 19, 17, 15, 13, 11, 9, 7, 5), (60, 61, 63, 62), (62, 63, 1, 0), (0, 2, 4, 6, 8, 10, 12, 14, 16, 18, 20, 22, 24, 26, 28, 30, 32, 34, 36, 38, 40, 42, 44, 46, 48, 50, 52, 54, 56, 58, 60, 62)])
me_cylinder_001.polygons.foreach_set('use_smooth', [True] * 34)
_uv = me_cylinder_001.uv_layers.new(name='UVMap')
_uv.uv.foreach_set('vector', [1.0, 0.5, 1.0, 1.0, 0.9688, 1.0, 0.9688, 0.5, 0.9688, 0.5, 0.9688, 1.0, 0.9375, 1.0, 0.9375, 0.5, 0.9375, 0.5, 0.9375, 1.0, 0.9062, 1.0, 0.9062, 0.5, 0.9062, 0.5, 0.9062, 1.0, 0.875, 1.0, 0.875, 0.5, 0.875, 0.5, 0.875, 1.0, 0.8438, 1.0, 0.8438, 0.5, 0.8438, 0.5, 0.8438, 1.0, 0.8125, 1.0, 0.8125, 0.5, 0.8125, 0.5, 0.8125, 1.0, 0.7812, 1.0, 0.7812, 0.5, 0.7812, 0.5, 0.7812, 1.0, 0.75, 1.0, 0.75, 0.5, 0.75, 0.5, 0.75, 1.0, 0.7188, 1.0, 0.7188, 0.5, 0.7188, 0.5, 0.7188, 1.0, 0.6875, 1.0, 0.6875, 0.5, 0.6875, 0.5, 0.6875, 1.0, 0.6562, 1.0, 0.6562, 0.5, 0.6562, 0.5, 0.6562, 1.0, 0.625, 1.0, 0.625, 0.5, 0.625, 0.5, 0.625, 1.0, 0.5938, 1.0, 0.5938, 0.5, 0.5938, 0.5, 0.5938, 1.0, 0.5625, 1.0, 0.5625, 0.5, 0.5625, 0.5, 0.5625, 1.0, 0.5312, 1.0, 0.5312, 0.5, 0.5312, 0.5, 0.5312, 1.0, 0.5, 1.0, 0.5, 0.5, 0.5, 0.5, 0.5, 1.0, 0.4688, 1.0, 0.4688, 0.5, 0.4688, 0.5, 0.4688, 1.0, 0.4375, 1.0, 0.4375, 0.5, 0.4375, 0.5, 0.4375, 1.0, 0.4062, 1.0, 0.4062, 0.5, 0.4062, 0.5, 0.4062, 1.0, 0.375, 1.0, 0.375, 0.5, 0.375, 0.5, 0.375, 1.0, 0.3438, 1.0, 0.3438, 0.5, 0.3438, 0.5, 0.3438, 1.0, 0.3125, 1.0, 0.3125, 0.5, 0.3125, 0.5, 0.3125, 1.0, 0.2812, 1.0, 0.2812, 0.5, 0.2812, 0.5, 0.2812, 1.0, 0.25, 1.0, 0.25, 0.5, 0.25, 0.5, 0.25, 1.0, 0.2188, 1.0, 0.2188, 0.5, 0.2188, 0.5, 0.2188, 1.0, 0.1875, 1.0, 0.1875, 0.5, 0.1875, 0.5, 0.1875, 1.0, 0.1562, 1.0, 0.1562, 0.5, 0.1562, 0.5, 0.1562, 1.0, 0.125, 1.0, 0.125, 0.5, 0.125, 0.5, 0.125, 1.0, 0.09375, 1.0, 0.09375, 0.5, 0.09375, 0.5, 0.09375, 1.0, 0.0625, 1.0, 0.0625, 0.5, 0.2968, 0.4854, 0.25, 0.49, 0.2032, 0.4854, 0.1582, 0.4717, 0.1167, 0.4496, 0.08029, 0.4197, 0.05045, 0.3833, 0.02827, 0.3418, 0.01461, 0.2968, 0.01, 0.25, 0.01461, 0.2032, 0.02827, 0.1582, 0.05045, 0.1167, 0.08029, 0.08029, 0.1167, 0.05045, 0.1582, 0.02827, 0.2032, 0.01461, 0.25, 0.01, 0.2968, 0.01461, 0.3418, 0.02827, 0.3833, 0.05045, 0.4197, 0.08029, 0.4496, 0.1167, 0.4717, 0.1582, 0.4854, 0.2032, 0.49, 0.25, 0.4854, 0.2968, 0.4717, 0.3418, 0.4496, 0.3833, 0.4197, 0.4197, 0.3833, 0.4496, 0.3418, 0.4717, 0.0625, 0.5, 0.0625, 1.0, 0.03125, 1.0, 0.03125, 0.5, 0.03125, 0.5, 0.03125, 1.0, 0.0, 1.0, 0.0, 0.5, 0.75, 0.49, 0.7968, 0.4854, 0.8418, 0.4717, 0.8833, 0.4496, 0.9197, 0.4197, 0.9496, 0.3833, 0.9717, 0.3418, 0.9854, 0.2968, 0.99, 0.25, 0.9854, 0.2032, 0.9717, 0.1582, 0.9496, 0.1167, 0.9197, 0.08029, 0.8833, 0.05045, 0.8418, 0.02827, 0.7968, 0.01461, 0.75, 0.01, 0.7032, 0.01461, 0.6582, 0.02827, 0.6167, 0.05045, 0.5803, 0.08029, 0.5504, 0.1167, 0.5283, 0.1582, 0.5146, 0.2032, 0.51, 0.25, 0.5146, 0.2968, 0.5283, 0.3418, 0.5504, 0.3833, 0.5803, 0.4197, 0.6167, 0.4496, 0.6582, 0.4717, 0.7032, 0.4854])
me_cylinder_001.materials.append(mat_material_001)
me_cylinder_001.update()

# ---- objects
ob_cube = bpy.data.objects.new('Cube', me_cube)
ob_light = bpy.data.objects.new('Light', light_light)
ob_camera = bpy.data.objects.new('Camera', cam_camera)
ob_cylinder = bpy.data.objects.new('Cylinder', me_cylinder)
ob_cylinder_001 = bpy.data.objects.new('Cylinder.001', me_cylinder_001)

# ---- transforms, parenting, visibility, modifiers, constraints
ob_cube.location = (0.0, 0.0, 0.0)
ob_cube.scale = (6.494, 4.274, -0.2574)
ob_cube.lock_rotations_4d = False
ob_cube.empty_display_type = 'ARROWS'
ob_cube.lineart.crease_threshold = 0.0
ob_light.location = (4.076, 1.005, 5.904)
ob_light.rotation_euler = (0.6503, 0.05522, 1.866)
ob_light.lock_rotations_4d = False
ob_light.empty_display_type = 'ARROWS'
ob_light.color = (0.0, 0.0, 0.0, 0.0)
ob_light.lineart.crease_threshold = 0.0
ob_camera.location = (7.359, -6.926, 4.958)
ob_camera.rotation_euler = (1.109, 0.0, 0.8149)
ob_camera.lock_rotations_4d = False
ob_camera.empty_display_type = 'ARROWS'
ob_camera.color = (0.0, 0.0, 0.0, 0.0)
ob_camera.display_type = 'WIRE'
ob_camera.lineart.crease_threshold = 0.0
ob_cylinder.location = (0.0, 0.0, 0.0)
ob_cylinder.scale = (0.5015, 0.5015, 0.5015)
_m = ob_cylinder.modifiers.new('Mirror', 'MIRROR')
_m.use_axis = (True, True, False)
_m = ob_cylinder.modifiers.new('Auto Smooth', 'NODES')
_m.node_group = ng_auto_smooth
_gi = [s.identifier for s in ng_auto_smooth.interface.items_tree if s.item_type == 'SOCKET' and s.in_out == 'INPUT']
_m[_gi[1]] = 0.5236  # Angle
ob_cylinder_001.location = (0.0, 0.0, -1.098)
ob_cylinder_001.scale = (2.283, 2.283, 1.0)
_m = ob_cylinder_001.modifiers.new('Auto Smooth', 'NODES')
_m.node_group = ng_auto_smooth
_gi = [s.identifier for s in ng_auto_smooth.interface.items_tree if s.item_type == 'SOCKET' and s.in_out == 'INPUT']
_m[_gi[1]] = 0.5236  # Angle

# ---- collection membership
col_collection.objects.link(ob_cube)
col_collection.objects.link(ob_light)
col_collection.objects.link(ob_camera)
col_collection.objects.link(ob_cylinder)
col_collection.objects.link(ob_cylinder_001)

# ---- scene / render settings (as saved in the file)
scene.camera = ob_camera
scene.frame_start = 1; scene.frame_end = 250; scene.frame_set(1)
scene.render.engine = 'BLENDER_EEVEE_NEXT'
scene.cycles.sampling_pattern = 'TABULATED_SOBOL'
scene.view_settings.view_transform = 'Filmic'
bpy.context.view_layer.update()
